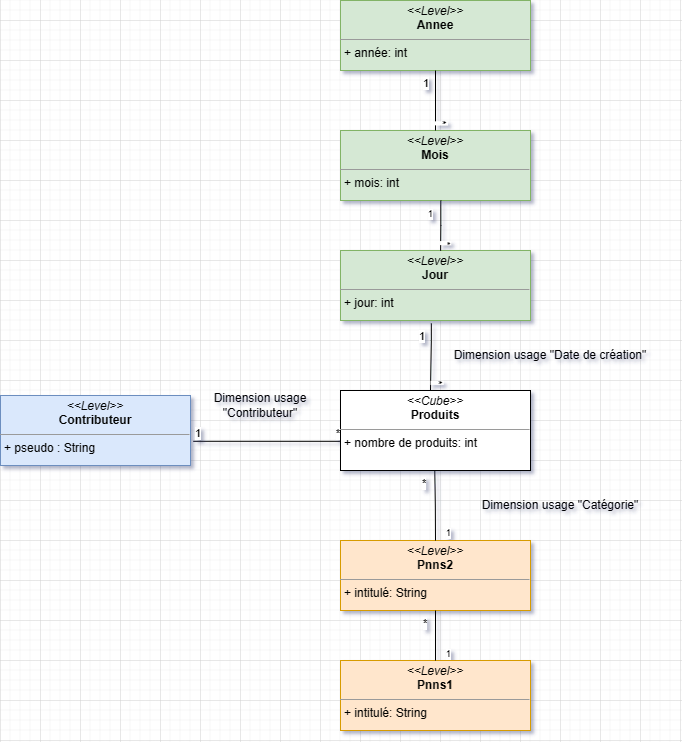

The diagram above was exported from draw.io. Its source (the exported page's mxGraphModel, read from the mxfile embedded in the PNG):
<mxGraphModel dx="1670" dy="948" grid="1" gridSize="10" guides="1" tooltips="1" connect="1" arrows="1" fold="1" page="1" pageScale="1" pageWidth="827" pageHeight="1169" math="0" shadow="0">
  <root>
    <mxCell id="WIyWlLk6GJQsqaUBKTNV-0" />
    <mxCell id="WIyWlLk6GJQsqaUBKTNV-1" parent="WIyWlLk6GJQsqaUBKTNV-0" />
    <mxCell id="T0FZ8zYaRfR0f-_Pc96t-1" value="&lt;p style=&quot;margin:0px;margin-top:4px;text-align:center;&quot;&gt;&lt;i&gt;&amp;lt;&amp;lt;Cube&amp;gt;&amp;gt;&lt;/i&gt;&lt;br&gt;&lt;b&gt;Produits&lt;/b&gt;&lt;/p&gt;&lt;hr size=&quot;1&quot;&gt;&lt;p style=&quot;margin:0px;margin-left:4px;&quot;&gt;+ nombre de produits: int&lt;br&gt;&lt;/p&gt;" style="verticalAlign=top;align=left;overflow=fill;fontSize=12;fontFamily=Helvetica;html=1;whiteSpace=wrap;" parent="WIyWlLk6GJQsqaUBKTNV-1" vertex="1">
      <mxGeometry x="420" y="610" width="190" height="80" as="geometry" />
    </mxCell>
    <mxCell id="T0FZ8zYaRfR0f-_Pc96t-3" value="&lt;p style=&quot;margin:0px;margin-top:4px;text-align:center;&quot;&gt;&lt;i&gt;&amp;lt;&amp;lt;Level&amp;gt;&amp;gt;&lt;/i&gt;&lt;br&gt;&lt;b&gt;Contributeur&lt;/b&gt;&lt;/p&gt;&lt;hr size=&quot;1&quot;&gt;&lt;p style=&quot;margin:0px;margin-left:4px;&quot;&gt;+ pseudo : String&lt;/p&gt;&lt;p style=&quot;margin:0px;margin-left:4px;&quot;&gt;&lt;br&gt;&lt;/p&gt;" style="verticalAlign=top;align=left;overflow=fill;fontSize=12;fontFamily=Helvetica;html=1;whiteSpace=wrap;fillColor=#dae8fc;strokeColor=#6c8ebf;" parent="WIyWlLk6GJQsqaUBKTNV-1" vertex="1">
      <mxGeometry x="80" y="615" width="190" height="70" as="geometry" />
    </mxCell>
    <mxCell id="T0FZ8zYaRfR0f-_Pc96t-6" value="&lt;p style=&quot;margin:0px;margin-top:4px;text-align:center;&quot;&gt;&lt;i&gt;&amp;lt;&amp;lt;Level&amp;gt;&amp;gt;&lt;/i&gt;&lt;br&gt;&lt;b&gt;Jour&lt;/b&gt;&lt;/p&gt;&lt;hr size=&quot;1&quot;&gt;&lt;p style=&quot;margin:0px;margin-left:4px;&quot;&gt;+ jour: int&lt;/p&gt;&lt;p style=&quot;margin:0px;margin-left:4px;&quot;&gt;&lt;br&gt;&lt;/p&gt;" style="verticalAlign=top;align=left;overflow=fill;fontSize=12;fontFamily=Helvetica;html=1;whiteSpace=wrap;fillColor=#d5e8d4;strokeColor=#82b366;" parent="WIyWlLk6GJQsqaUBKTNV-1" vertex="1">
      <mxGeometry x="420" y="470" width="190" height="70" as="geometry" />
    </mxCell>
    <mxCell id="T0FZ8zYaRfR0f-_Pc96t-7" value="&lt;p style=&quot;margin:0px;margin-top:4px;text-align:center;&quot;&gt;&lt;i&gt;&amp;lt;&amp;lt;Level&amp;gt;&amp;gt;&lt;/i&gt;&lt;br&gt;&lt;b&gt;Mois&lt;/b&gt;&lt;/p&gt;&lt;hr size=&quot;1&quot;&gt;&lt;p style=&quot;margin:0px;margin-left:4px;&quot;&gt;+ mois: int&lt;/p&gt;&lt;p style=&quot;margin:0px;margin-left:4px;&quot;&gt;&lt;br&gt;&lt;/p&gt;" style="verticalAlign=top;align=left;overflow=fill;fontSize=12;fontFamily=Helvetica;html=1;whiteSpace=wrap;fillColor=#d5e8d4;strokeColor=#82b366;" parent="WIyWlLk6GJQsqaUBKTNV-1" vertex="1">
      <mxGeometry x="420" y="350" width="190" height="70" as="geometry" />
    </mxCell>
    <mxCell id="T0FZ8zYaRfR0f-_Pc96t-8" value="&lt;p style=&quot;margin:0px;margin-top:4px;text-align:center;&quot;&gt;&lt;i&gt;&amp;lt;&amp;lt;Level&amp;gt;&amp;gt;&lt;/i&gt;&lt;br&gt;&lt;b&gt;Annee&lt;/b&gt;&lt;/p&gt;&lt;hr size=&quot;1&quot;&gt;&lt;p style=&quot;margin:0px;margin-left:4px;&quot;&gt;+ année: int&lt;/p&gt;&lt;p style=&quot;margin:0px;margin-left:4px;&quot;&gt;&lt;br&gt;&lt;/p&gt;" style="verticalAlign=top;align=left;overflow=fill;fontSize=12;fontFamily=Helvetica;html=1;whiteSpace=wrap;fillColor=#d5e8d4;strokeColor=#82b366;" parent="WIyWlLk6GJQsqaUBKTNV-1" vertex="1">
      <mxGeometry x="420" y="220" width="190" height="70" as="geometry" />
    </mxCell>
    <mxCell id="T0FZ8zYaRfR0f-_Pc96t-10" value="" style="endArrow=none;html=1;edgeStyle=orthogonalEdgeStyle;rounded=0;entryX=-0.002;entryY=0.635;entryDx=0;entryDy=0;entryPerimeter=0;exitX=1.014;exitY=0.654;exitDx=0;exitDy=0;exitPerimeter=0;" parent="WIyWlLk6GJQsqaUBKTNV-1" source="T0FZ8zYaRfR0f-_Pc96t-3" target="T0FZ8zYaRfR0f-_Pc96t-1" edge="1">
      <mxGeometry relative="1" as="geometry">
        <mxPoint x="350" y="660" as="sourcePoint" />
        <mxPoint x="410" y="660" as="targetPoint" />
      </mxGeometry>
    </mxCell>
    <mxCell id="T0FZ8zYaRfR0f-_Pc96t-11" value="1" style="edgeLabel;resizable=0;html=1;align=left;verticalAlign=bottom;" parent="T0FZ8zYaRfR0f-_Pc96t-10" connectable="0" vertex="1">
      <mxGeometry x="-1" relative="1" as="geometry" />
    </mxCell>
    <mxCell id="T0FZ8zYaRfR0f-_Pc96t-12" value="*" style="edgeLabel;resizable=0;html=1;align=right;verticalAlign=bottom;" parent="T0FZ8zYaRfR0f-_Pc96t-10" connectable="0" vertex="1">
      <mxGeometry x="1" relative="1" as="geometry" />
    </mxCell>
    <mxCell id="z0OUtcf4aMb0QEpuV1qk-1" value="" style="endArrow=none;html=1;edgeStyle=orthogonalEdgeStyle;rounded=0;exitX=0.478;exitY=1.041;exitDx=0;exitDy=0;exitPerimeter=0;" parent="WIyWlLk6GJQsqaUBKTNV-1" source="T0FZ8zYaRfR0f-_Pc96t-6" edge="1">
      <mxGeometry relative="1" as="geometry">
        <mxPoint x="510" y="560" as="sourcePoint" />
        <mxPoint x="510" y="610" as="targetPoint" />
        <Array as="points">
          <mxPoint x="511" y="560" />
          <mxPoint x="510" y="560" />
        </Array>
      </mxGeometry>
    </mxCell>
    <mxCell id="z0OUtcf4aMb0QEpuV1qk-2" value="1" style="edgeLabel;resizable=0;html=1;align=left;verticalAlign=bottom;" parent="z0OUtcf4aMb0QEpuV1qk-1" connectable="0" vertex="1">
      <mxGeometry x="-1" relative="1" as="geometry">
        <mxPoint x="-14" y="20" as="offset" />
      </mxGeometry>
    </mxCell>
    <mxCell id="z0OUtcf4aMb0QEpuV1qk-3" value="*" style="edgeLabel;resizable=0;html=1;align=right;verticalAlign=bottom;rotation=90;" parent="z0OUtcf4aMb0QEpuV1qk-1" connectable="0" vertex="1">
      <mxGeometry x="1" relative="1" as="geometry">
        <mxPoint y="-5" as="offset" />
      </mxGeometry>
    </mxCell>
    <mxCell id="z0OUtcf4aMb0QEpuV1qk-4" value="" style="endArrow=none;html=1;edgeStyle=orthogonalEdgeStyle;rounded=0;entryX=0.527;entryY=0.003;entryDx=0;entryDy=0;entryPerimeter=0;exitX=0.528;exitY=1.001;exitDx=0;exitDy=0;exitPerimeter=0;" parent="WIyWlLk6GJQsqaUBKTNV-1" source="T0FZ8zYaRfR0f-_Pc96t-7" target="T0FZ8zYaRfR0f-_Pc96t-6" edge="1">
      <mxGeometry relative="1" as="geometry">
        <mxPoint x="520" y="450" as="sourcePoint" />
        <mxPoint x="513" y="490" as="targetPoint" />
        <Array as="points" />
      </mxGeometry>
    </mxCell>
    <mxCell id="z0OUtcf4aMb0QEpuV1qk-5" value="1" style="edgeLabel;resizable=0;html=1;align=left;verticalAlign=bottom;fontSize=9;" parent="z0OUtcf4aMb0QEpuV1qk-4" connectable="0" vertex="1">
      <mxGeometry x="-1" relative="1" as="geometry">
        <mxPoint x="-14" y="20" as="offset" />
      </mxGeometry>
    </mxCell>
    <mxCell id="z0OUtcf4aMb0QEpuV1qk-6" value="*" style="edgeLabel;resizable=0;html=1;align=right;verticalAlign=bottom;rotation=90;fontSize=9;" parent="z0OUtcf4aMb0QEpuV1qk-4" connectable="0" vertex="1">
      <mxGeometry x="1" relative="1" as="geometry">
        <mxPoint y="-5" as="offset" />
      </mxGeometry>
    </mxCell>
    <mxCell id="z0OUtcf4aMb0QEpuV1qk-7" value="" style="endArrow=none;html=1;edgeStyle=orthogonalEdgeStyle;rounded=0;entryX=0.5;entryY=0;entryDx=0;entryDy=0;exitX=0.5;exitY=1;exitDx=0;exitDy=0;" parent="WIyWlLk6GJQsqaUBKTNV-1" source="T0FZ8zYaRfR0f-_Pc96t-8" target="T0FZ8zYaRfR0f-_Pc96t-7" edge="1">
      <mxGeometry relative="1" as="geometry">
        <mxPoint x="514.29" y="310" as="sourcePoint" />
        <mxPoint x="510" y="360" as="targetPoint" />
        <Array as="points" />
      </mxGeometry>
    </mxCell>
    <mxCell id="z0OUtcf4aMb0QEpuV1qk-8" value="1" style="edgeLabel;resizable=0;html=1;align=left;verticalAlign=bottom;" parent="z0OUtcf4aMb0QEpuV1qk-7" connectable="0" vertex="1">
      <mxGeometry x="-1" relative="1" as="geometry">
        <mxPoint x="-14" y="20" as="offset" />
      </mxGeometry>
    </mxCell>
    <mxCell id="z0OUtcf4aMb0QEpuV1qk-9" value="*" style="edgeLabel;resizable=0;html=1;align=right;verticalAlign=bottom;rotation=90;" parent="z0OUtcf4aMb0QEpuV1qk-7" connectable="0" vertex="1">
      <mxGeometry x="1" relative="1" as="geometry">
        <mxPoint y="-5" as="offset" />
      </mxGeometry>
    </mxCell>
    <mxCell id="z0OUtcf4aMb0QEpuV1qk-10" value="&lt;p style=&quot;margin:0px;margin-top:4px;text-align:center;&quot;&gt;&lt;i&gt;&amp;lt;&amp;lt;Level&amp;gt;&amp;gt;&lt;/i&gt;&lt;br&gt;&lt;b&gt;Pnns2&lt;/b&gt;&lt;/p&gt;&lt;hr size=&quot;1&quot;&gt;&lt;p style=&quot;margin:0px;margin-left:4px;&quot;&gt;+ intitulé: String&lt;br&gt;&lt;/p&gt;" style="verticalAlign=top;align=left;overflow=fill;fontSize=12;fontFamily=Helvetica;html=1;whiteSpace=wrap;fillColor=#ffe6cc;strokeColor=#d79b00;" parent="WIyWlLk6GJQsqaUBKTNV-1" vertex="1">
      <mxGeometry x="420" y="760" width="190" height="70" as="geometry" />
    </mxCell>
    <mxCell id="gspG-Pz2FwKcTblaEwfX-0" value="&lt;p style=&quot;margin:0px;margin-top:4px;text-align:center;&quot;&gt;&lt;i&gt;&amp;lt;&amp;lt;Level&amp;gt;&amp;gt;&lt;/i&gt;&lt;br&gt;&lt;b&gt;Pnns1&lt;/b&gt;&lt;/p&gt;&lt;hr size=&quot;1&quot;&gt;&lt;p style=&quot;margin:0px;margin-left:4px;&quot;&gt;+ intitulé: String&lt;br&gt;&lt;/p&gt;" style="verticalAlign=top;align=left;overflow=fill;fontSize=12;fontFamily=Helvetica;html=1;whiteSpace=wrap;fillColor=#ffe6cc;strokeColor=#d79b00;" parent="WIyWlLk6GJQsqaUBKTNV-1" vertex="1">
      <mxGeometry x="420" y="880" width="190" height="70" as="geometry" />
    </mxCell>
    <mxCell id="gspG-Pz2FwKcTblaEwfX-4" value="Dimension usage &quot;Contributeur&quot;" style="text;html=1;strokeColor=none;fillColor=none;align=center;verticalAlign=middle;whiteSpace=wrap;rounded=0;" parent="WIyWlLk6GJQsqaUBKTNV-1" vertex="1">
      <mxGeometry x="260" y="610" width="160" height="30" as="geometry" />
    </mxCell>
    <mxCell id="gspG-Pz2FwKcTblaEwfX-5" value="Dimension usage &quot;Date de création&quot;" style="text;html=1;strokeColor=none;fillColor=none;align=center;verticalAlign=middle;whiteSpace=wrap;rounded=0;" parent="WIyWlLk6GJQsqaUBKTNV-1" vertex="1">
      <mxGeometry x="520" y="560" width="220" height="30" as="geometry" />
    </mxCell>
    <mxCell id="veb92ICr2OP4lz5yTpmD-1" value="Dimension usage &quot;Catégorie&quot;" style="text;html=1;strokeColor=none;fillColor=none;align=center;verticalAlign=middle;whiteSpace=wrap;rounded=0;" parent="WIyWlLk6GJQsqaUBKTNV-1" vertex="1">
      <mxGeometry x="530" y="710" width="220" height="30" as="geometry" />
    </mxCell>
    <mxCell id="bNW4nqcIamlq3-OiBjI--4" value="" style="endArrow=none;html=1;edgeStyle=orthogonalEdgeStyle;rounded=0;exitX=0.5;exitY=1;exitDx=0;exitDy=0;entryX=0.5;entryY=0;entryDx=0;entryDy=0;" parent="WIyWlLk6GJQsqaUBKTNV-1" target="z0OUtcf4aMb0QEpuV1qk-10" edge="1">
      <mxGeometry relative="1" as="geometry">
        <mxPoint x="514.29" y="690" as="sourcePoint" />
        <mxPoint x="515" y="760" as="targetPoint" />
        <Array as="points" />
      </mxGeometry>
    </mxCell>
    <mxCell id="bNW4nqcIamlq3-OiBjI--5" value="*" style="edgeLabel;resizable=0;html=1;align=left;verticalAlign=bottom;" parent="bNW4nqcIamlq3-OiBjI--4" connectable="0" vertex="1">
      <mxGeometry x="-1" relative="1" as="geometry">
        <mxPoint x="-14" y="20" as="offset" />
      </mxGeometry>
    </mxCell>
    <mxCell id="bNW4nqcIamlq3-OiBjI--6" value="1" style="edgeLabel;resizable=0;html=1;align=right;verticalAlign=bottom;rotation=0;fontSize=9;" parent="bNW4nqcIamlq3-OiBjI--4" connectable="0" vertex="1">
      <mxGeometry x="1" relative="1" as="geometry">
        <mxPoint x="15" as="offset" />
      </mxGeometry>
    </mxCell>
    <mxCell id="bNW4nqcIamlq3-OiBjI--15" value="" style="endArrow=none;html=1;edgeStyle=orthogonalEdgeStyle;rounded=0;exitX=0.5;exitY=1;exitDx=0;exitDy=0;" parent="WIyWlLk6GJQsqaUBKTNV-1" source="z0OUtcf4aMb0QEpuV1qk-10" target="gspG-Pz2FwKcTblaEwfX-0" edge="1">
      <mxGeometry relative="1" as="geometry">
        <mxPoint x="514.29" y="840" as="sourcePoint" />
        <mxPoint x="515" y="920" as="targetPoint" />
        <Array as="points" />
      </mxGeometry>
    </mxCell>
    <mxCell id="bNW4nqcIamlq3-OiBjI--16" value="*" style="edgeLabel;resizable=0;html=1;align=left;verticalAlign=bottom;" parent="bNW4nqcIamlq3-OiBjI--15" connectable="0" vertex="1">
      <mxGeometry x="-1" relative="1" as="geometry">
        <mxPoint x="-14" y="20" as="offset" />
      </mxGeometry>
    </mxCell>
    <mxCell id="bNW4nqcIamlq3-OiBjI--17" value="1" style="edgeLabel;resizable=0;html=1;align=right;verticalAlign=bottom;rotation=0;fontSize=9;" parent="bNW4nqcIamlq3-OiBjI--15" connectable="0" vertex="1">
      <mxGeometry x="1" relative="1" as="geometry">
        <mxPoint x="15" as="offset" />
      </mxGeometry>
    </mxCell>
  </root>
</mxGraphModel>